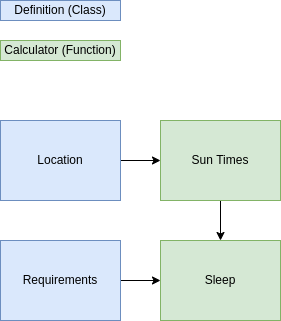

The diagram above was exported from draw.io. Its source (the exported page's mxGraphModel, read from the mxfile embedded in the PNG):
<mxGraphModel dx="1348" dy="726" grid="1" gridSize="10" guides="1" tooltips="1" connect="1" arrows="1" fold="1" page="1" pageScale="1" pageWidth="827" pageHeight="1169" math="0" shadow="0">
  <root>
    <mxCell id="0" />
    <mxCell id="1" parent="0" />
    <mxCell id="0DJxPsbhU4vhhhrhmj1h-4" value="" style="edgeStyle=orthogonalEdgeStyle;rounded=0;orthogonalLoop=1;jettySize=auto;html=1;" edge="1" parent="1" source="0DJxPsbhU4vhhhrhmj1h-1" target="0DJxPsbhU4vhhhrhmj1h-3">
      <mxGeometry relative="1" as="geometry" />
    </mxCell>
    <mxCell id="0DJxPsbhU4vhhhrhmj1h-1" value="Location" style="rounded=0;whiteSpace=wrap;html=1;fillColor=#dae8fc;strokeColor=#6c8ebf;" vertex="1" parent="1">
      <mxGeometry x="40" y="160" width="120" height="80" as="geometry" />
    </mxCell>
    <mxCell id="0DJxPsbhU4vhhhrhmj1h-6" value="" style="edgeStyle=orthogonalEdgeStyle;rounded=0;orthogonalLoop=1;jettySize=auto;html=1;" edge="1" parent="1" source="0DJxPsbhU4vhhhrhmj1h-2" target="0DJxPsbhU4vhhhrhmj1h-5">
      <mxGeometry relative="1" as="geometry" />
    </mxCell>
    <mxCell id="0DJxPsbhU4vhhhrhmj1h-2" value="Requirements" style="rounded=0;whiteSpace=wrap;html=1;fillColor=#dae8fc;strokeColor=#6c8ebf;" vertex="1" parent="1">
      <mxGeometry x="40" y="280" width="120" height="80" as="geometry" />
    </mxCell>
    <mxCell id="0DJxPsbhU4vhhhrhmj1h-7" value="" style="edgeStyle=orthogonalEdgeStyle;rounded=0;orthogonalLoop=1;jettySize=auto;html=1;" edge="1" parent="1" source="0DJxPsbhU4vhhhrhmj1h-3" target="0DJxPsbhU4vhhhrhmj1h-5">
      <mxGeometry relative="1" as="geometry" />
    </mxCell>
    <mxCell id="0DJxPsbhU4vhhhrhmj1h-3" value="Sun Times" style="rounded=0;whiteSpace=wrap;html=1;fillColor=#d5e8d4;strokeColor=#82b366;" vertex="1" parent="1">
      <mxGeometry x="200" y="160" width="120" height="80" as="geometry" />
    </mxCell>
    <mxCell id="0DJxPsbhU4vhhhrhmj1h-5" value="Sleep" style="rounded=0;whiteSpace=wrap;html=1;fillColor=#d5e8d4;strokeColor=#82b366;" vertex="1" parent="1">
      <mxGeometry x="200" y="280" width="120" height="80" as="geometry" />
    </mxCell>
    <mxCell id="0DJxPsbhU4vhhhrhmj1h-8" value="Definition (Class)" style="rounded=0;whiteSpace=wrap;html=1;fillColor=#dae8fc;strokeColor=#6c8ebf;" vertex="1" parent="1">
      <mxGeometry x="40" y="40" width="120" height="20" as="geometry" />
    </mxCell>
    <mxCell id="0DJxPsbhU4vhhhrhmj1h-9" value="Calculator (Function)" style="rounded=0;whiteSpace=wrap;html=1;fillColor=#d5e8d4;strokeColor=#82b366;" vertex="1" parent="1">
      <mxGeometry x="40" y="80" width="120" height="20" as="geometry" />
    </mxCell>
  </root>
</mxGraphModel>